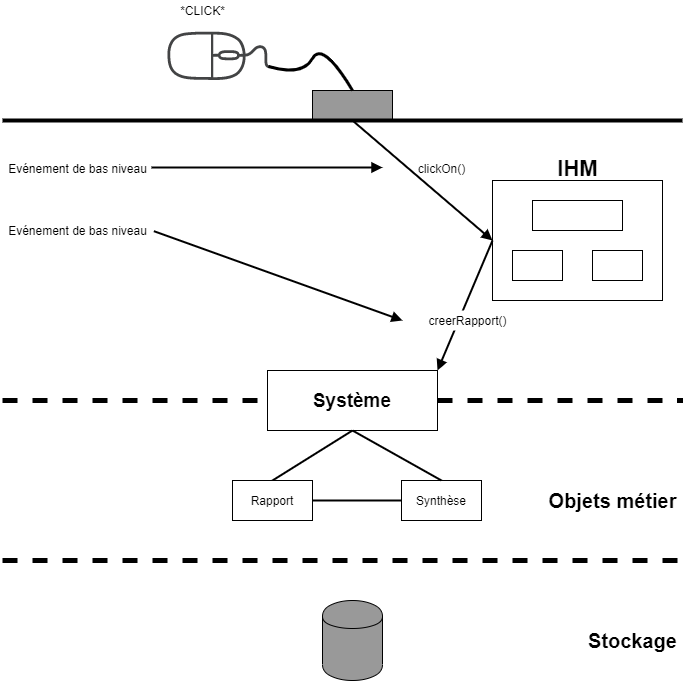

The diagram above was exported from draw.io. Its source (the exported page's mxGraphModel, read from the mxfile embedded in the PNG):
<mxGraphModel dx="1564" dy="776" grid="1" gridSize="10" guides="1" tooltips="1" connect="1" arrows="1" fold="1" page="1" pageScale="1" pageWidth="827" pageHeight="1169" math="0" shadow="0">
  <root>
    <mxCell id="0" />
    <mxCell id="1" parent="0" />
    <mxCell id="-ll3PJuvNPpulK_WAkKh-4" value="" style="pointerEvents=1;shadow=0;dashed=0;html=1;strokeColor=none;fillColor=#434445;aspect=fixed;labelPosition=center;verticalLabelPosition=bottom;verticalAlign=top;align=center;outlineConnect=0;shape=mxgraph.vvd.mouse;rotation=90;" vertex="1" parent="1">
      <mxGeometry x="271" y="44" width="50.05" height="102.15" as="geometry" />
    </mxCell>
    <mxCell id="-ll3PJuvNPpulK_WAkKh-5" value="" style="rounded=0;whiteSpace=wrap;html=1;fillColor=#999999;" vertex="1" parent="1">
      <mxGeometry x="390" y="130" width="80" height="30" as="geometry" />
    </mxCell>
    <mxCell id="-ll3PJuvNPpulK_WAkKh-6" value="" style="curved=1;endArrow=none;html=1;entryX=0.5;entryY=0;entryDx=0;entryDy=0;endFill=0;strokeWidth=3;" edge="1" parent="1" target="-ll3PJuvNPpulK_WAkKh-5">
      <mxGeometry width="50" height="50" relative="1" as="geometry">
        <mxPoint x="346" y="106" as="sourcePoint" />
        <mxPoint x="290" y="180" as="targetPoint" />
        <Array as="points">
          <mxPoint x="380" y="116" />
          <mxPoint x="400" y="80" />
        </Array>
      </mxGeometry>
    </mxCell>
    <mxCell id="-ll3PJuvNPpulK_WAkKh-7" value="" style="endArrow=none;html=1;strokeWidth=4;" edge="1" parent="1">
      <mxGeometry width="50" height="50" relative="1" as="geometry">
        <mxPoint x="80" y="160" as="sourcePoint" />
        <mxPoint x="760" y="160" as="targetPoint" />
      </mxGeometry>
    </mxCell>
    <mxCell id="-ll3PJuvNPpulK_WAkKh-8" value="*CLICK*" style="text;html=1;align=center;verticalAlign=middle;resizable=0;points=[];autosize=1;" vertex="1" parent="1">
      <mxGeometry x="250" y="40" width="60" height="20" as="geometry" />
    </mxCell>
    <mxCell id="-ll3PJuvNPpulK_WAkKh-9" value="" style="rounded=0;whiteSpace=wrap;html=1;fillColor=#FFFFFF;" vertex="1" parent="1">
      <mxGeometry x="570" y="220" width="170" height="120" as="geometry" />
    </mxCell>
    <mxCell id="-ll3PJuvNPpulK_WAkKh-10" value="&lt;b&gt;&lt;font style=&quot;font-size: 22px&quot;&gt;IHM&lt;/font&gt;&lt;/b&gt;" style="text;html=1;align=center;verticalAlign=middle;resizable=0;points=[];autosize=1;" vertex="1" parent="1">
      <mxGeometry x="625" y="198" width="60" height="20" as="geometry" />
    </mxCell>
    <mxCell id="-ll3PJuvNPpulK_WAkKh-11" value="" style="rounded=0;whiteSpace=wrap;html=1;fillColor=#FFFFFF;" vertex="1" parent="1">
      <mxGeometry x="610" y="240" width="90" height="30" as="geometry" />
    </mxCell>
    <mxCell id="-ll3PJuvNPpulK_WAkKh-12" value="" style="rounded=0;whiteSpace=wrap;html=1;fillColor=#FFFFFF;" vertex="1" parent="1">
      <mxGeometry x="590" y="290" width="50" height="30" as="geometry" />
    </mxCell>
    <mxCell id="-ll3PJuvNPpulK_WAkKh-13" value="" style="rounded=0;whiteSpace=wrap;html=1;fillColor=#FFFFFF;" vertex="1" parent="1">
      <mxGeometry x="670" y="290" width="50" height="30" as="geometry" />
    </mxCell>
    <mxCell id="-ll3PJuvNPpulK_WAkKh-14" value="" style="endArrow=block;html=1;strokeWidth=2;entryX=0;entryY=0.5;entryDx=0;entryDy=0;endFill=1;" edge="1" parent="1" target="-ll3PJuvNPpulK_WAkKh-9">
      <mxGeometry width="50" height="50" relative="1" as="geometry">
        <mxPoint x="430" y="160" as="sourcePoint" />
        <mxPoint x="130" y="360" as="targetPoint" />
      </mxGeometry>
    </mxCell>
    <mxCell id="-ll3PJuvNPpulK_WAkKh-15" value="clickOn()" style="text;html=1;align=center;verticalAlign=middle;resizable=0;points=[];autosize=1;" vertex="1" parent="1">
      <mxGeometry x="489" y="198" width="60" height="20" as="geometry" />
    </mxCell>
    <mxCell id="-ll3PJuvNPpulK_WAkKh-17" value="" style="endArrow=none;dashed=1;html=1;strokeWidth=5;" edge="1" parent="1" source="-ll3PJuvNPpulK_WAkKh-16">
      <mxGeometry width="50" height="50" relative="1" as="geometry">
        <mxPoint x="80" y="440" as="sourcePoint" />
        <mxPoint x="760" y="440" as="targetPoint" />
      </mxGeometry>
    </mxCell>
    <mxCell id="-ll3PJuvNPpulK_WAkKh-16" value="&lt;b&gt;&lt;font style=&quot;font-size: 19px&quot;&gt;Système&lt;/font&gt;&lt;/b&gt;" style="rounded=0;whiteSpace=wrap;html=1;fillColor=#FFFFFF;" vertex="1" parent="1">
      <mxGeometry x="345" y="410" width="170" height="60" as="geometry" />
    </mxCell>
    <mxCell id="-ll3PJuvNPpulK_WAkKh-18" value="" style="endArrow=none;dashed=1;html=1;strokeWidth=5;" edge="1" parent="1" target="-ll3PJuvNPpulK_WAkKh-16">
      <mxGeometry width="50" height="50" relative="1" as="geometry">
        <mxPoint x="80" y="440" as="sourcePoint" />
        <mxPoint x="760" y="440" as="targetPoint" />
      </mxGeometry>
    </mxCell>
    <mxCell id="-ll3PJuvNPpulK_WAkKh-19" value="" style="endArrow=block;html=1;strokeWidth=2;entryX=1;entryY=0;entryDx=0;entryDy=0;endFill=1;exitX=0;exitY=0.5;exitDx=0;exitDy=0;" edge="1" parent="1" source="-ll3PJuvNPpulK_WAkKh-9" target="-ll3PJuvNPpulK_WAkKh-16">
      <mxGeometry width="50" height="50" relative="1" as="geometry">
        <mxPoint x="560" y="320" as="sourcePoint" />
        <mxPoint x="580" y="290" as="targetPoint" />
      </mxGeometry>
    </mxCell>
    <mxCell id="-ll3PJuvNPpulK_WAkKh-20" value="creerRapport()" style="text;html=1;align=center;verticalAlign=middle;resizable=0;points=[];autosize=1;fillColor=#ffffff;" vertex="1" parent="1">
      <mxGeometry x="500" y="350" width="90" height="20" as="geometry" />
    </mxCell>
    <mxCell id="-ll3PJuvNPpulK_WAkKh-22" value="" style="endArrow=none;html=1;strokeWidth=2;entryX=0.5;entryY=1;entryDx=0;entryDy=0;exitX=0.5;exitY=0;exitDx=0;exitDy=0;" edge="1" parent="1" source="-ll3PJuvNPpulK_WAkKh-23" target="-ll3PJuvNPpulK_WAkKh-16">
      <mxGeometry width="50" height="50" relative="1" as="geometry">
        <mxPoint x="430" y="520" as="sourcePoint" />
        <mxPoint x="130" y="490" as="targetPoint" />
      </mxGeometry>
    </mxCell>
    <mxCell id="-ll3PJuvNPpulK_WAkKh-23" value="Rapport" style="rounded=0;whiteSpace=wrap;html=1;fillColor=#ffffff;" vertex="1" parent="1">
      <mxGeometry x="310" y="520" width="80" height="40" as="geometry" />
    </mxCell>
    <mxCell id="-ll3PJuvNPpulK_WAkKh-24" value="Synthèse" style="rounded=0;whiteSpace=wrap;html=1;fillColor=#ffffff;" vertex="1" parent="1">
      <mxGeometry x="479" y="520" width="80" height="40" as="geometry" />
    </mxCell>
    <mxCell id="-ll3PJuvNPpulK_WAkKh-25" value="" style="endArrow=none;html=1;strokeWidth=2;entryX=0.5;entryY=1;entryDx=0;entryDy=0;exitX=0.5;exitY=0;exitDx=0;exitDy=0;" edge="1" parent="1" source="-ll3PJuvNPpulK_WAkKh-24" target="-ll3PJuvNPpulK_WAkKh-16">
      <mxGeometry width="50" height="50" relative="1" as="geometry">
        <mxPoint x="360" y="530" as="sourcePoint" />
        <mxPoint x="440" y="480" as="targetPoint" />
      </mxGeometry>
    </mxCell>
    <mxCell id="-ll3PJuvNPpulK_WAkKh-26" value="" style="endArrow=none;dashed=1;html=1;strokeWidth=5;" edge="1" parent="1">
      <mxGeometry width="50" height="50" relative="1" as="geometry">
        <mxPoint x="80" y="600" as="sourcePoint" />
        <mxPoint x="760" y="600" as="targetPoint" />
      </mxGeometry>
    </mxCell>
    <mxCell id="-ll3PJuvNPpulK_WAkKh-27" value="" style="shape=cylinder;whiteSpace=wrap;html=1;boundedLbl=1;backgroundOutline=1;fillColor=#999999;" vertex="1" parent="1">
      <mxGeometry x="400" y="640" width="60" height="80" as="geometry" />
    </mxCell>
    <mxCell id="-ll3PJuvNPpulK_WAkKh-28" value="&lt;b&gt;&lt;font style=&quot;font-size: 20px&quot;&gt;Stockage&lt;/font&gt;&lt;/b&gt;" style="text;html=1;align=center;verticalAlign=middle;resizable=0;points=[];autosize=1;" vertex="1" parent="1">
      <mxGeometry x="660" y="670" width="100" height="20" as="geometry" />
    </mxCell>
    <mxCell id="-ll3PJuvNPpulK_WAkKh-29" value="&lt;b&gt;&lt;font style=&quot;font-size: 20px&quot;&gt;Objets métier&lt;/font&gt;&lt;/b&gt;" style="text;html=1;align=center;verticalAlign=middle;resizable=0;points=[];autosize=1;" vertex="1" parent="1">
      <mxGeometry x="620" y="530" width="140" height="20" as="geometry" />
    </mxCell>
    <mxCell id="-ll3PJuvNPpulK_WAkKh-30" value="Evénement de bas niveau" style="text;html=1;align=center;verticalAlign=middle;resizable=0;points=[];autosize=1;" vertex="1" parent="1">
      <mxGeometry x="80" y="198" width="150" height="20" as="geometry" />
    </mxCell>
    <mxCell id="-ll3PJuvNPpulK_WAkKh-31" value="Evénement de bas niveau" style="text;html=1;align=center;verticalAlign=middle;resizable=0;points=[];autosize=1;" vertex="1" parent="1">
      <mxGeometry x="80" y="260" width="150" height="20" as="geometry" />
    </mxCell>
    <mxCell id="-ll3PJuvNPpulK_WAkKh-32" value="" style="endArrow=block;html=1;strokeWidth=2;endFill=1;" edge="1" parent="1">
      <mxGeometry width="50" height="50" relative="1" as="geometry">
        <mxPoint x="229" y="207" as="sourcePoint" />
        <mxPoint x="460" y="207" as="targetPoint" />
        <Array as="points" />
      </mxGeometry>
    </mxCell>
    <mxCell id="-ll3PJuvNPpulK_WAkKh-35" value="" style="endArrow=block;html=1;strokeWidth=2;endFill=1;exitX=1.009;exitY=0.533;exitDx=0;exitDy=0;exitPerimeter=0;" edge="1" parent="1" source="-ll3PJuvNPpulK_WAkKh-31">
      <mxGeometry width="50" height="50" relative="1" as="geometry">
        <mxPoint x="250" y="269.5" as="sourcePoint" />
        <mxPoint x="480" y="360" as="targetPoint" />
        <Array as="points" />
      </mxGeometry>
    </mxCell>
    <mxCell id="-ll3PJuvNPpulK_WAkKh-38" value="" style="endArrow=none;html=1;strokeWidth=2;entryX=1;entryY=0.5;entryDx=0;entryDy=0;exitX=0;exitY=0.5;exitDx=0;exitDy=0;" edge="1" parent="1" source="-ll3PJuvNPpulK_WAkKh-24" target="-ll3PJuvNPpulK_WAkKh-23">
      <mxGeometry width="50" height="50" relative="1" as="geometry">
        <mxPoint x="529.0000000000002" y="530" as="sourcePoint" />
        <mxPoint x="440" y="480" as="targetPoint" />
      </mxGeometry>
    </mxCell>
  </root>
</mxGraphModel>